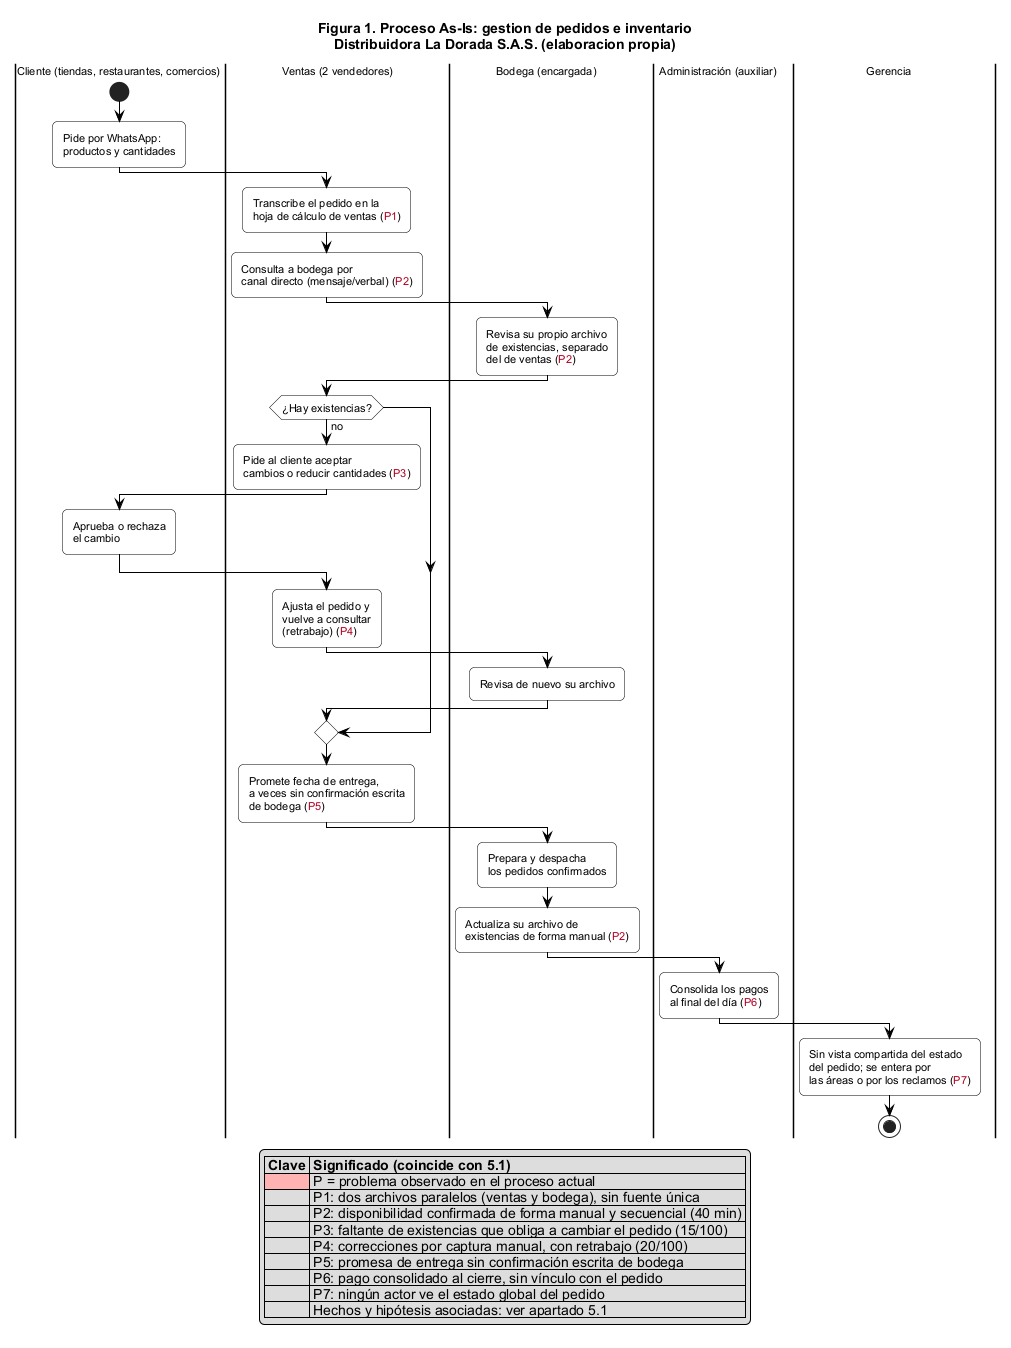

The diagram above was rendered by PlantUML. Its source (embedded in the PNG):
@startuml
!pragma layout smetana
title Figura 1. Proceso As-Is: gestion de pedidos e inventario\nDistribuidora La Dorada S.A.S. (elaboracion propia)

skinparam defaultFontName Arial
skinparam defaultFontSize 11
skinparam shadowing false
skinparam swimlaneWidth 140
skinparam roundCorner 10
skinparam activityBackgroundColor White
skinparam activityBorderColor Black
skinparam activityArrowColor Black

|Cliente (tiendas, restaurantes, comercios)|
start
:Pide por WhatsApp:\nproductos y cantidades;

|Ventas (2 vendedores)|
:Transcribe el pedido en la\nhoja de cálculo de ventas (<color:#B00020>P1</color>);
:Consulta a bodega por\ncanal directo (mensaje/verbal) (<color:#B00020>P2</color>);

|Bodega (encargada)|
:Revisa su propio archivo\nde existencias, separado\ndel de ventas (<color:#B00020>P2</color>);

|Ventas (2 vendedores)|
if (¿Hay existencias?) then (no)
  :Pide al cliente aceptar\ncambios o reducir cantidades (<color:#B00020>P3</color>);
  |Cliente (tiendas, restaurantes, comercios)|
  :Aprueba o rechaza\nel cambio;
  |Ventas (2 vendedores)|
  :Ajusta el pedido y\nvuelve a consultar\n(retrabajo) (<color:#B00020>P4</color>);
  |Bodega (encargada)|
  :Revisa de nuevo su archivo;
  |Ventas (2 vendedores)|
endif
:Promete fecha de entrega,\na veces sin confirmación escrita\nde bodega (<color:#B00020>P5</color>);

|Bodega (encargada)|
:Prepara y despacha\nlos pedidos confirmados;
:Actualiza su archivo de\nexistencias de forma manual (<color:#B00020>P2</color>);

|Administración (auxiliar)|
:Consolida los pagos\nal final del día (<color:#B00020>P6</color>);

|Gerencia|
:Sin vista compartida del estado\ndel pedido; se entera por\nlas áreas o por los reclamos (<color:#B00020>P7</color>);
stop

legend bottom
  |= Clave |= Significado (coincide con 5.1) |
  | <#FFB3B3> | P = problema observado en el proceso actual |
  | | P1: dos archivos paralelos (ventas y bodega), sin fuente única |
  | | P2: disponibilidad confirmada de forma manual y secuencial (40 min) |
  | | P3: faltante de existencias que obliga a cambiar el pedido (15/100) |
  | | P4: correcciones por captura manual, con retrabajo (20/100) |
  | | P5: promesa de entrega sin confirmación escrita de bodega |
  | | P6: pago consolidado al cierre, sin vínculo con el pedido |
  | | P7: ningún actor ve el estado global del pedido |
  | | Hechos y hipótesis asociadas: ver apartado 5.1 |
endlegend

@enduml